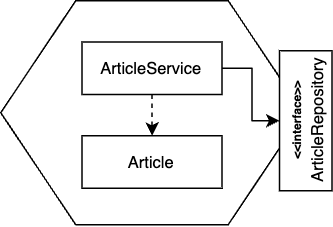

The diagram above was exported from draw.io. Its source (the exported page's mxGraphModel, read from the mxfile embedded in the PNG):
<mxGraphModel dx="830" dy="468" grid="1" gridSize="10" guides="1" tooltips="1" connect="1" arrows="1" fold="1" page="1" pageScale="1" pageWidth="3300" pageHeight="2339" math="0" shadow="0">
  <root>
    <mxCell id="0" />
    <mxCell id="1" parent="0" />
    <mxCell id="2" value="" style="shape=hexagon;perimeter=hexagonPerimeter2;whiteSpace=wrap;html=1;fixedSize=1;size=50;" vertex="1" parent="1">
      <mxGeometry x="780" y="770" width="201.67" height="149.28" as="geometry" />
    </mxCell>
    <mxCell id="3" style="edgeStyle=orthogonalEdgeStyle;rounded=0;orthogonalLoop=1;jettySize=auto;html=1;exitX=1;exitY=0.5;exitDx=0;exitDy=0;entryX=0.5;entryY=0;entryDx=0;entryDy=0;" edge="1" source="5" target="6" parent="1">
      <mxGeometry relative="1" as="geometry" />
    </mxCell>
    <mxCell id="4" style="edgeStyle=orthogonalEdgeStyle;rounded=0;orthogonalLoop=1;jettySize=auto;html=1;exitX=0.5;exitY=1;exitDx=0;exitDy=0;entryX=0.5;entryY=0;entryDx=0;entryDy=0;dashed=1;" edge="1" source="5" target="7" parent="1">
      <mxGeometry relative="1" as="geometry" />
    </mxCell>
    <mxCell id="5" value="&lt;font style=&quot;font-size: 11px;&quot;&gt;ArticleService&lt;/font&gt;" style="rounded=0;whiteSpace=wrap;html=1;" vertex="1" parent="1">
      <mxGeometry x="834.1700000000001" y="797.5" width="93.33" height="35" as="geometry" />
    </mxCell>
    <mxCell id="6" value="&lt;font style=&quot;&quot;&gt;&lt;b style=&quot;font-size: 8px;&quot;&gt;&amp;lt;&amp;lt;interface&amp;gt;&amp;gt;&lt;br&gt;&lt;/b&gt;&lt;font style=&quot;font-size: 11px;&quot;&gt;ArticleRepository&lt;/font&gt;&lt;/font&gt;" style="rounded=0;whiteSpace=wrap;html=1;rotation=-90;" vertex="1" parent="1">
      <mxGeometry x="936.6700000000001" y="832.5" width="93.33" height="35" as="geometry" />
    </mxCell>
    <mxCell id="7" value="&lt;font style=&quot;font-size: 11px;&quot;&gt;Article&lt;/font&gt;" style="rounded=0;whiteSpace=wrap;html=1;" vertex="1" parent="1">
      <mxGeometry x="834.1700000000001" y="860" width="93.33" height="35" as="geometry" />
    </mxCell>
  </root>
</mxGraphModel>